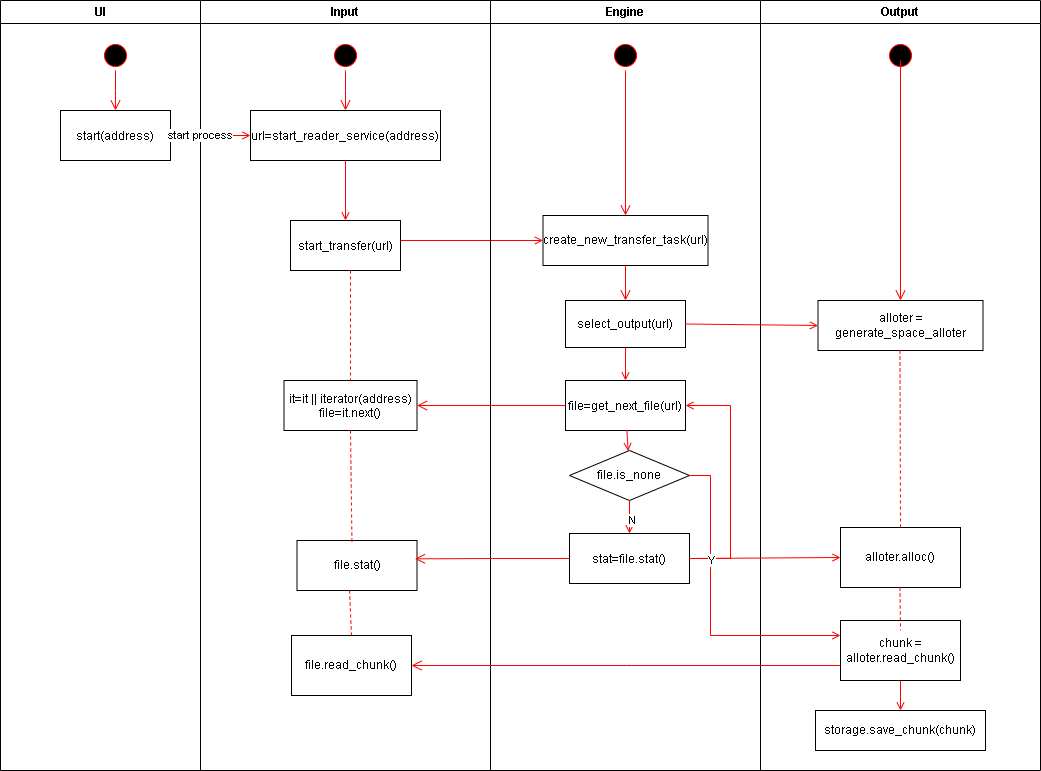

The diagram above was exported from draw.io. Its source (the exported page's mxGraphModel, read from the mxfile embedded in the PNG):
<mxGraphModel dx="1434" dy="844" grid="1" gridSize="10" guides="1" tooltips="1" connect="1" arrows="1" fold="1" page="1" pageScale="1" pageWidth="1169" pageHeight="826" background="none" math="0" shadow="0">
  <root>
    <mxCell id="0" />
    <mxCell id="1" parent="0" />
    <mxCell id="2" value="UI" style="swimlane;whiteSpace=wrap" parent="1" vertex="1">
      <mxGeometry x="10" y="120" width="200" height="770" as="geometry" />
    </mxCell>
    <mxCell id="5" value="" style="ellipse;shape=startState;fillColor=#000000;strokeColor=#ff0000;" parent="2" vertex="1">
      <mxGeometry x="100" y="40" width="30" height="30" as="geometry" />
    </mxCell>
    <mxCell id="6" value="" style="edgeStyle=elbowEdgeStyle;elbow=horizontal;verticalAlign=bottom;endArrow=open;endSize=8;strokeColor=#FF0000;endFill=1;rounded=0" parent="2" source="5" target="7" edge="1">
      <mxGeometry x="100" y="40" as="geometry">
        <mxPoint x="115" y="110" as="targetPoint" />
      </mxGeometry>
    </mxCell>
    <mxCell id="7" value="start(address)" style="" parent="2" vertex="1">
      <mxGeometry x="60" y="110" width="110" height="50" as="geometry" />
    </mxCell>
    <mxCell id="3" value="Input" style="swimlane;whiteSpace=wrap" parent="1" vertex="1">
      <mxGeometry x="210" y="120" width="290" height="770" as="geometry" />
    </mxCell>
    <mxCell id="13" value="" style="ellipse;shape=startState;fillColor=#000000;strokeColor=#ff0000;" parent="3" vertex="1">
      <mxGeometry x="130" y="40" width="30" height="30" as="geometry" />
    </mxCell>
    <mxCell id="14" value="" style="edgeStyle=elbowEdgeStyle;elbow=horizontal;verticalAlign=bottom;endArrow=open;endSize=8;strokeColor=#FF0000;endFill=1;rounded=0" parent="3" source="13" target="15" edge="1">
      <mxGeometry x="40" y="20" as="geometry">
        <mxPoint x="55" y="90" as="targetPoint" />
      </mxGeometry>
    </mxCell>
    <mxCell id="15" value="url=start_reader_service(address)" style="" parent="3" vertex="1">
      <mxGeometry x="50" y="110" width="190" height="50" as="geometry" />
    </mxCell>
    <mxCell id="16" value="start_transfer(url)" style="" parent="3" vertex="1">
      <mxGeometry x="90" y="220" width="110" height="50" as="geometry" />
    </mxCell>
    <mxCell id="17" value="" style="endArrow=open;strokeColor=#FF0000;endFill=1;rounded=0" parent="3" source="15" target="16" edge="1">
      <mxGeometry relative="1" as="geometry" />
    </mxCell>
    <mxCell id="18" value="it=it || iterator(address)&#10;file=it.next()" style="" parent="3" vertex="1">
      <mxGeometry x="83.5" y="380" width="133" height="50" as="geometry" />
    </mxCell>
    <mxCell id="32" value="" style="endArrow=none;strokeColor=#FF0000;endFill=0;rounded=0;dashed=1;entryX=0.5;entryY=0;entryDx=0;entryDy=0;" parent="3" target="18" edge="1">
      <mxGeometry relative="1" as="geometry">
        <mxPoint x="150" y="270" as="sourcePoint" />
        <mxPoint x="150" y="310" as="targetPoint" />
      </mxGeometry>
    </mxCell>
    <mxCell id="CguCu8YsI3yu1mB0ZQNF-52" value="" style="endArrow=open;strokeColor=#FF0000;endFill=1;rounded=0;entryX=0;entryY=0.5;entryDx=0;entryDy=0;" parent="3" edge="1" target="CguCu8YsI3yu1mB0ZQNF-51">
      <mxGeometry relative="1" as="geometry">
        <mxPoint x="200" y="240" as="sourcePoint" />
        <mxPoint x="330" y="240" as="targetPoint" />
      </mxGeometry>
    </mxCell>
    <mxCell id="CguCu8YsI3yu1mB0ZQNF-57" value="file.stat()" style="rounded=0;whiteSpace=wrap;html=1;" parent="3" vertex="1">
      <mxGeometry x="96.5" y="540" width="120" height="50" as="geometry" />
    </mxCell>
    <mxCell id="CguCu8YsI3yu1mB0ZQNF-58" value="" style="endArrow=none;strokeColor=#FF0000;endFill=0;rounded=0;dashed=1;entryX=0.458;entryY=0.05;entryDx=0;entryDy=0;entryPerimeter=0;exitX=0.5;exitY=1;exitDx=0;exitDy=0;" parent="3" source="18" target="CguCu8YsI3yu1mB0ZQNF-57" edge="1">
      <mxGeometry relative="1" as="geometry">
        <mxPoint x="152" y="370" as="sourcePoint" />
        <mxPoint x="152" y="410" as="targetPoint" />
      </mxGeometry>
    </mxCell>
    <mxCell id="FWJEJCKYlN4or7lVuNc1-59" value="file.read_chunk()" style="rounded=0;whiteSpace=wrap;html=1;" vertex="1" parent="3">
      <mxGeometry x="91" y="635" width="120" height="60" as="geometry" />
    </mxCell>
    <mxCell id="FWJEJCKYlN4or7lVuNc1-62" value="" style="endArrow=none;strokeColor=#FF0000;endFill=0;rounded=0;dashed=1;entryX=0.5;entryY=0;entryDx=0;entryDy=0;exitX=0.438;exitY=1;exitDx=0;exitDy=0;exitPerimeter=0;" edge="1" parent="3" source="CguCu8YsI3yu1mB0ZQNF-57" target="FWJEJCKYlN4or7lVuNc1-59">
      <mxGeometry relative="1" as="geometry">
        <mxPoint x="150" y="600" as="sourcePoint" />
        <mxPoint x="151.26999999999998" y="693" as="targetPoint" />
      </mxGeometry>
    </mxCell>
    <mxCell id="4" value="Engine" style="swimlane;whiteSpace=wrap" parent="1" vertex="1">
      <mxGeometry x="500" y="120" width="270" height="770" as="geometry" />
    </mxCell>
    <mxCell id="33" value="file=get_next_file(url)" style="" parent="4" vertex="1">
      <mxGeometry x="75" y="380" width="120" height="50" as="geometry" />
    </mxCell>
    <mxCell id="39" value="" style="endArrow=open;strokeColor=#FF0000;endFill=1;rounded=0" parent="4" source="33" target="FWJEJCKYlN4or7lVuNc1-50" edge="1">
      <mxGeometry relative="1" as="geometry">
        <mxPoint x="210" y="460" as="targetPoint" />
      </mxGeometry>
    </mxCell>
    <mxCell id="CguCu8YsI3yu1mB0ZQNF-49" value="" style="ellipse;shape=startState;fillColor=#000000;strokeColor=#ff0000;" parent="4" vertex="1">
      <mxGeometry x="120" y="40" width="30" height="30" as="geometry" />
    </mxCell>
    <mxCell id="CguCu8YsI3yu1mB0ZQNF-50" value="" style="edgeStyle=elbowEdgeStyle;elbow=horizontal;verticalAlign=bottom;endArrow=open;endSize=8;strokeColor=#FF0000;endFill=1;rounded=0;exitX=0.5;exitY=1;exitDx=0;exitDy=0;entryX=0.5;entryY=0;entryDx=0;entryDy=0;" parent="4" source="CguCu8YsI3yu1mB0ZQNF-49" target="CguCu8YsI3yu1mB0ZQNF-51" edge="1">
      <mxGeometry x="-530" y="-100" as="geometry">
        <mxPoint x="134.5" y="120" as="targetPoint" />
        <mxPoint x="134.5" y="80" as="sourcePoint" />
      </mxGeometry>
    </mxCell>
    <mxCell id="CguCu8YsI3yu1mB0ZQNF-51" value="create_new_transfer_task(url)" style="rounded=0;whiteSpace=wrap;html=1;" parent="4" vertex="1">
      <mxGeometry x="52.5" y="215" width="165" height="50" as="geometry" />
    </mxCell>
    <mxCell id="CguCu8YsI3yu1mB0ZQNF-59" value="stat=file.stat()" style="" parent="4" vertex="1">
      <mxGeometry x="79" y="533" width="120" height="50" as="geometry" />
    </mxCell>
    <mxCell id="CguCu8YsI3yu1mB0ZQNF-43" value="" style="edgeStyle=elbowEdgeStyle;elbow=horizontal;strokeColor=#FF0000;endArrow=open;endFill=1;rounded=0;exitX=1;exitY=0.5;exitDx=0;exitDy=0;entryX=1;entryY=0.5;entryDx=0;entryDy=0;" parent="4" source="CguCu8YsI3yu1mB0ZQNF-59" target="33" edge="1">
      <mxGeometry width="100" height="100" relative="1" as="geometry">
        <mxPoint x="220" y="535" as="sourcePoint" />
        <mxPoint x="140" y="375" as="targetPoint" />
        <Array as="points">
          <mxPoint x="240" y="260" />
        </Array>
      </mxGeometry>
    </mxCell>
    <mxCell id="CguCu8YsI3yu1mB0ZQNF-72" value="select_output(url)" style="rounded=0;whiteSpace=wrap;html=1;" parent="4" vertex="1">
      <mxGeometry x="75" y="300" width="120" height="47" as="geometry" />
    </mxCell>
    <mxCell id="CguCu8YsI3yu1mB0ZQNF-74" value="" style="edgeStyle=elbowEdgeStyle;elbow=horizontal;verticalAlign=bottom;endArrow=open;endSize=8;strokeColor=#FF0000;endFill=1;rounded=0;exitX=0.5;exitY=1;exitDx=0;exitDy=0;entryX=0.5;entryY=0;entryDx=0;entryDy=0;" parent="4" source="CguCu8YsI3yu1mB0ZQNF-51" target="CguCu8YsI3yu1mB0ZQNF-72" edge="1">
      <mxGeometry x="-1100" y="-220" as="geometry">
        <mxPoint x="240" y="260" as="targetPoint" />
        <mxPoint x="240" y="110" as="sourcePoint" />
      </mxGeometry>
    </mxCell>
    <mxCell id="CguCu8YsI3yu1mB0ZQNF-75" value="" style="endArrow=open;strokeColor=#FF0000;endFill=1;rounded=0;exitX=0.5;exitY=1;exitDx=0;exitDy=0;" parent="4" edge="1" source="CguCu8YsI3yu1mB0ZQNF-72">
      <mxGeometry relative="1" as="geometry">
        <mxPoint x="134.5" y="353" as="sourcePoint" />
        <mxPoint x="135" y="380" as="targetPoint" />
      </mxGeometry>
    </mxCell>
    <mxCell id="FWJEJCKYlN4or7lVuNc1-50" value="file.is_none" style="rhombus;whiteSpace=wrap;html=1;" vertex="1" parent="4">
      <mxGeometry x="79" y="450" width="120" height="50" as="geometry" />
    </mxCell>
    <mxCell id="FWJEJCKYlN4or7lVuNc1-52" value="" style="endArrow=open;strokeColor=#FF0000;endFill=1;rounded=0;exitX=0.5;exitY=1;exitDx=0;exitDy=0;" edge="1" parent="4" source="FWJEJCKYlN4or7lVuNc1-50" target="CguCu8YsI3yu1mB0ZQNF-59">
      <mxGeometry relative="1" as="geometry">
        <mxPoint x="135.98000000000002" y="531" as="targetPoint" />
        <mxPoint x="133.98000000000002" y="510" as="sourcePoint" />
      </mxGeometry>
    </mxCell>
    <mxCell id="FWJEJCKYlN4or7lVuNc1-54" value="N" style="edgeLabel;html=1;align=center;verticalAlign=middle;resizable=0;points=[];" vertex="1" connectable="0" parent="FWJEJCKYlN4or7lVuNc1-52">
      <mxGeometry x="0.1515" y="2" relative="1" as="geometry">
        <mxPoint as="offset" />
      </mxGeometry>
    </mxCell>
    <mxCell id="CguCu8YsI3yu1mB0ZQNF-41" value="Output" style="swimlane;whiteSpace=wrap" parent="1" vertex="1">
      <mxGeometry x="770" y="120" width="280" height="770" as="geometry" />
    </mxCell>
    <mxCell id="CguCu8YsI3yu1mB0ZQNF-61" value="" style="ellipse;shape=startState;fillColor=#000000;strokeColor=#ff0000;" parent="CguCu8YsI3yu1mB0ZQNF-41" vertex="1">
      <mxGeometry x="125" y="40" width="30" height="30" as="geometry" />
    </mxCell>
    <mxCell id="CguCu8YsI3yu1mB0ZQNF-62" value="alloter = generate_space_alloter" style="rounded=0;whiteSpace=wrap;html=1;" parent="CguCu8YsI3yu1mB0ZQNF-41" vertex="1">
      <mxGeometry x="57.5" y="300" width="165" height="50" as="geometry" />
    </mxCell>
    <mxCell id="CguCu8YsI3yu1mB0ZQNF-77" value="" style="edgeStyle=elbowEdgeStyle;elbow=horizontal;verticalAlign=bottom;endArrow=open;endSize=8;strokeColor=#FF0000;endFill=1;rounded=0;exitX=0.5;exitY=1;exitDx=0;exitDy=0;entryX=0.5;entryY=0;entryDx=0;entryDy=0;" parent="CguCu8YsI3yu1mB0ZQNF-41" target="CguCu8YsI3yu1mB0ZQNF-62" edge="1" source="CguCu8YsI3yu1mB0ZQNF-61">
      <mxGeometry x="-1380" y="-220" as="geometry">
        <mxPoint x="139.5" y="250" as="targetPoint" />
        <mxPoint x="139.5" y="100" as="sourcePoint" />
        <Array as="points">
          <mxPoint x="140" y="60" />
        </Array>
      </mxGeometry>
    </mxCell>
    <mxCell id="FWJEJCKYlN4or7lVuNc1-39" value="alloter.alloc()" style="rounded=0;whiteSpace=wrap;html=1;" vertex="1" parent="CguCu8YsI3yu1mB0ZQNF-41">
      <mxGeometry x="80" y="527" width="120" height="60" as="geometry" />
    </mxCell>
    <mxCell id="FWJEJCKYlN4or7lVuNc1-42" value="" style="endArrow=none;strokeColor=#FF0000;endFill=0;rounded=0;dashed=1;entryX=0.5;entryY=0;entryDx=0;entryDy=0;" edge="1" parent="CguCu8YsI3yu1mB0ZQNF-41" target="FWJEJCKYlN4or7lVuNc1-39">
      <mxGeometry relative="1" as="geometry">
        <mxPoint x="139.5" y="350" as="sourcePoint" />
        <mxPoint x="139.5" y="460" as="targetPoint" />
      </mxGeometry>
    </mxCell>
    <mxCell id="FWJEJCKYlN4or7lVuNc1-49" value="chunk = alloter.read_chunk()" style="rounded=0;whiteSpace=wrap;html=1;" vertex="1" parent="CguCu8YsI3yu1mB0ZQNF-41">
      <mxGeometry x="80" y="620" width="120" height="60" as="geometry" />
    </mxCell>
    <mxCell id="FWJEJCKYlN4or7lVuNc1-63" value="" style="endArrow=none;strokeColor=#FF0000;endFill=0;rounded=0;dashed=1;" edge="1" parent="CguCu8YsI3yu1mB0ZQNF-41">
      <mxGeometry relative="1" as="geometry">
        <mxPoint x="139.5" y="587" as="sourcePoint" />
        <mxPoint x="140" y="630" as="targetPoint" />
      </mxGeometry>
    </mxCell>
    <mxCell id="FWJEJCKYlN4or7lVuNc1-64" value="storage.save_chunk(chunk)" style="rounded=0;whiteSpace=wrap;html=1;" vertex="1" parent="CguCu8YsI3yu1mB0ZQNF-41">
      <mxGeometry x="55" y="710" width="170" height="40" as="geometry" />
    </mxCell>
    <mxCell id="FWJEJCKYlN4or7lVuNc1-67" value="" style="endArrow=open;strokeColor=#FF0000;endFill=1;rounded=0;exitX=0.5;exitY=1;exitDx=0;exitDy=0;" edge="1" parent="CguCu8YsI3yu1mB0ZQNF-41" source="FWJEJCKYlN4or7lVuNc1-49" target="FWJEJCKYlN4or7lVuNc1-64">
      <mxGeometry relative="1" as="geometry">
        <mxPoint x="139.5" y="700" as="sourcePoint" />
        <mxPoint x="140" y="727" as="targetPoint" />
      </mxGeometry>
    </mxCell>
    <mxCell id="CguCu8YsI3yu1mB0ZQNF-47" value="" style="edgeStyle=none;strokeColor=#FF0000;endArrow=open;endFill=1;rounded=0;exitX=1;exitY=0.5;exitDx=0;exitDy=0;entryX=0;entryY=0.5;entryDx=0;entryDy=0;" parent="1" source="7" target="15" edge="1">
      <mxGeometry width="100" height="100" relative="1" as="geometry">
        <mxPoint x="190" y="254.5" as="sourcePoint" />
        <mxPoint x="310" y="255" as="targetPoint" />
      </mxGeometry>
    </mxCell>
    <mxCell id="CguCu8YsI3yu1mB0ZQNF-48" value="start process" style="edgeLabel;html=1;align=center;verticalAlign=middle;resizable=0;points=[];" parent="CguCu8YsI3yu1mB0ZQNF-47" vertex="1" connectable="0">
      <mxGeometry x="-0.2769" y="1" relative="1" as="geometry">
        <mxPoint as="offset" />
      </mxGeometry>
    </mxCell>
    <mxCell id="CguCu8YsI3yu1mB0ZQNF-56" value="" style="edgeStyle=elbowEdgeStyle;elbow=horizontal;verticalAlign=bottom;endArrow=open;endSize=8;strokeColor=#FF0000;endFill=1;rounded=0;exitX=0;exitY=0.5;exitDx=0;exitDy=0;entryX=1;entryY=0.5;entryDx=0;entryDy=0;" parent="1" source="33" target="18" edge="1">
      <mxGeometry x="-1100" y="-220" as="geometry">
        <mxPoint x="650.5" y="635" as="targetPoint" />
        <mxPoint x="650" y="555" as="sourcePoint" />
      </mxGeometry>
    </mxCell>
    <mxCell id="CguCu8YsI3yu1mB0ZQNF-76" value="" style="endArrow=open;strokeColor=#FF0000;endFill=1;rounded=0;exitX=1;exitY=0.5;exitDx=0;exitDy=0;entryX=0;entryY=0.5;entryDx=0;entryDy=0;" parent="1" source="CguCu8YsI3yu1mB0ZQNF-72" target="CguCu8YsI3yu1mB0ZQNF-62" edge="1">
      <mxGeometry relative="1" as="geometry">
        <mxPoint x="820" y="390" as="sourcePoint" />
        <mxPoint x="820" y="450" as="targetPoint" />
      </mxGeometry>
    </mxCell>
    <mxCell id="CguCu8YsI3yu1mB0ZQNF-60" value="" style="edgeStyle=elbowEdgeStyle;elbow=horizontal;verticalAlign=bottom;endArrow=open;endSize=8;strokeColor=#FF0000;endFill=1;rounded=0;exitX=0;exitY=0.5;exitDx=0;exitDy=0;entryX=0.983;entryY=0.367;entryDx=0;entryDy=0;entryPerimeter=0;" parent="1" target="CguCu8YsI3yu1mB0ZQNF-57" edge="1" source="CguCu8YsI3yu1mB0ZQNF-59">
      <mxGeometry x="-1170" y="-220" as="geometry">
        <mxPoint x="439" y="613.5" as="targetPoint" />
        <mxPoint x="575" y="613.5" as="sourcePoint" />
      </mxGeometry>
    </mxCell>
    <mxCell id="FWJEJCKYlN4or7lVuNc1-41" value="" style="endArrow=open;strokeColor=#FF0000;endFill=1;rounded=0;exitX=1;exitY=0.5;exitDx=0;exitDy=0;entryX=0;entryY=0.5;entryDx=0;entryDy=0;" edge="1" parent="1" source="CguCu8YsI3yu1mB0ZQNF-59" target="FWJEJCKYlN4or7lVuNc1-39">
      <mxGeometry relative="1" as="geometry">
        <mxPoint x="720" y="613.75" as="sourcePoint" />
        <mxPoint x="863" y="614.75" as="targetPoint" />
      </mxGeometry>
    </mxCell>
    <mxCell id="FWJEJCKYlN4or7lVuNc1-57" value="" style="edgeStyle=elbowEdgeStyle;elbow=horizontal;strokeColor=#FF0000;endArrow=open;endFill=1;rounded=0;exitX=1;exitY=0.5;exitDx=0;exitDy=0;entryX=0;entryY=0.25;entryDx=0;entryDy=0;" edge="1" parent="1" source="FWJEJCKYlN4or7lVuNc1-50" target="FWJEJCKYlN4or7lVuNc1-49">
      <mxGeometry width="100" height="100" relative="1" as="geometry">
        <mxPoint x="620.5" y="913" as="sourcePoint" />
        <mxPoint x="848" y="789" as="targetPoint" />
        <Array as="points">
          <mxPoint x="720" y="680" />
        </Array>
      </mxGeometry>
    </mxCell>
    <mxCell id="FWJEJCKYlN4or7lVuNc1-58" value="Y" style="edgeLabel;html=1;align=center;verticalAlign=middle;resizable=0;points=[];" vertex="1" connectable="0" parent="FWJEJCKYlN4or7lVuNc1-57">
      <mxGeometry x="-0.3222" relative="1" as="geometry">
        <mxPoint as="offset" />
      </mxGeometry>
    </mxCell>
    <mxCell id="FWJEJCKYlN4or7lVuNc1-61" value="" style="edgeStyle=elbowEdgeStyle;elbow=horizontal;verticalAlign=bottom;endArrow=open;endSize=8;strokeColor=#FF0000;endFill=1;rounded=0;exitX=0;exitY=0.75;exitDx=0;exitDy=0;entryX=1;entryY=0.5;entryDx=0;entryDy=0;" edge="1" parent="1" source="FWJEJCKYlN4or7lVuNc1-49" target="FWJEJCKYlN4or7lVuNc1-59">
      <mxGeometry x="-1170" y="-220" as="geometry">
        <mxPoint x="420" y="840" as="targetPoint" />
        <mxPoint x="575" y="840" as="sourcePoint" />
      </mxGeometry>
    </mxCell>
  </root>
</mxGraphModel>